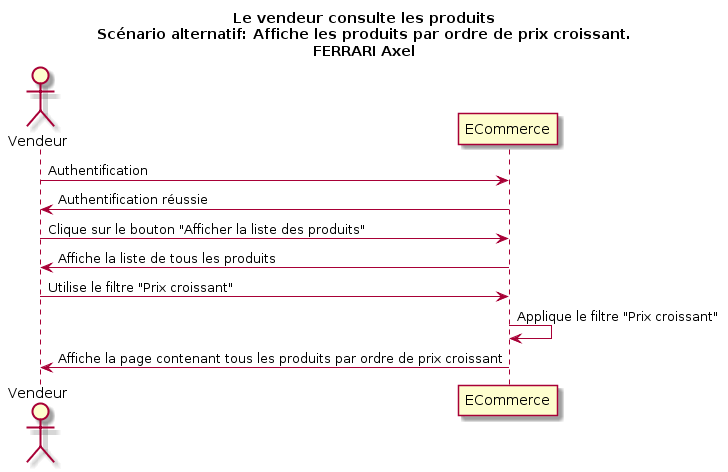

The diagram above was rendered by PlantUML. Its source (embedded in the PNG):
@startuml
Title Le vendeur consulte les produits\nScénario alternatif: Affiche les produits par ordre de prix croissant.\nFERRARI Axel
Actor Vendeur as v
participant ECommerce as a

v -> a : Authentification
v <- a : Authentification réussie
v -> a : Clique sur le bouton "Afficher la liste des produits"
v <- a : Affiche la liste de tous les produits
v -> a : Utilise le filtre "Prix croissant"
a -> a : Applique le filtre "Prix croissant"
v <- a : Affiche la page contenant tous les produits par ordre de prix croissant
@enduml